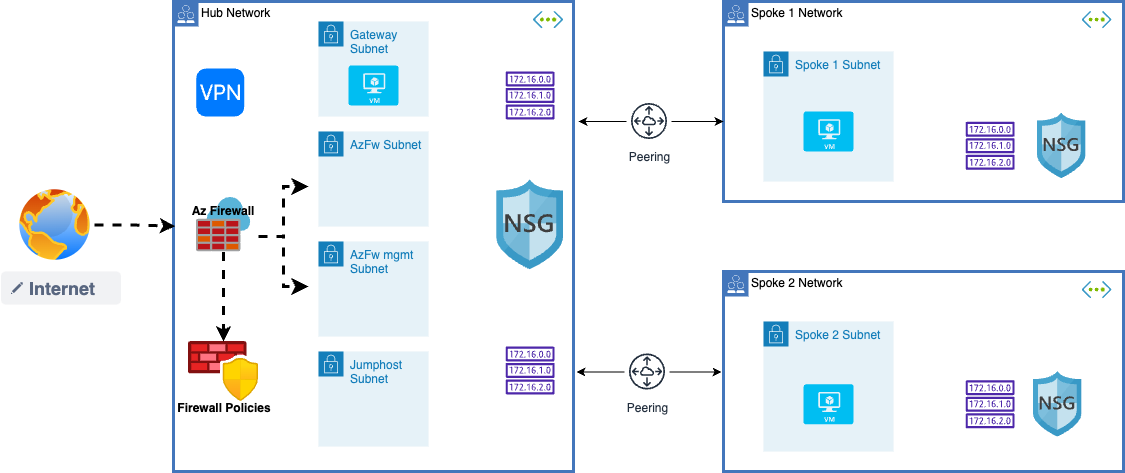

The diagram above was exported from draw.io. Its source (the exported page's mxGraphModel, read from the mxfile embedded in the PNG):
<mxGraphModel dx="1272" dy="821" grid="1" gridSize="10" guides="1" tooltips="1" connect="1" arrows="1" fold="1" page="1" pageScale="1" pageWidth="1169" pageHeight="827" math="0" shadow="0">
  <root>
    <mxCell id="0" />
    <mxCell id="1" parent="0" />
    <mxCell id="ELTe1AagA46Z-7CT8tXJ-2" value="Hub Network" style="shape=mxgraph.ibm.box;prType=public;fontStyle=0;verticalAlign=top;align=left;spacingLeft=32;spacingTop=4;fillColor=none;rounded=0;whiteSpace=wrap;html=1;strokeColor=#4376BB;strokeWidth=3;dashed=0;container=1;spacing=-4;collapsible=0;expand=0;recursiveResize=0;" vertex="1" parent="1">
      <mxGeometry x="178" y="190" width="400" height="470" as="geometry" />
    </mxCell>
    <mxCell id="ELTe1AagA46Z-7CT8tXJ-12" value="" style="aspect=fixed;html=1;points=[];align=center;image;fontSize=12;image=img/lib/azure2/networking/Azure_Firewall_Manager.svg;" vertex="1" parent="ELTe1AagA46Z-7CT8tXJ-2">
      <mxGeometry x="15" y="340" width="70" height="60" as="geometry" />
    </mxCell>
    <mxCell id="ELTe1AagA46Z-7CT8tXJ-13" value="" style="sketch=0;aspect=fixed;html=1;points=[];align=center;image;fontSize=12;image=img/lib/mscae/Azure_Firewall.svg;" vertex="1" parent="ELTe1AagA46Z-7CT8tXJ-2">
      <mxGeometry x="22.75" y="196" width="54.5" height="54.5" as="geometry" />
    </mxCell>
    <mxCell id="ELTe1AagA46Z-7CT8tXJ-17" value="" style="shape=image;verticalLabelPosition=bottom;labelBackgroundColor=#ffffff;verticalAlign=top;aspect=fixed;imageAspect=0;image=data:image/svg+xml,(base64 omitted: 8200 chars);" vertex="1" parent="ELTe1AagA46Z-7CT8tXJ-2">
      <mxGeometry x="323.22" y="178.25" width="66.78" height="90" as="geometry" />
    </mxCell>
    <mxCell id="ELTe1AagA46Z-7CT8tXJ-38" value="" style="shape=image;verticalLabelPosition=bottom;labelBackgroundColor=#ffffff;verticalAlign=top;aspect=fixed;imageAspect=0;image=data:image/svg+xml,(base64 omitted: 3956 chars);" vertex="1" parent="ELTe1AagA46Z-7CT8tXJ-2">
      <mxGeometry x="359.9999999999999" y="10" width="30" height="17.23" as="geometry" />
    </mxCell>
    <mxCell id="ELTe1AagA46Z-7CT8tXJ-39" value="Gateway Subnet" style="points=[[0,0],[0.25,0],[0.5,0],[0.75,0],[1,0],[1,0.25],[1,0.5],[1,0.75],[1,1],[0.75,1],[0.5,1],[0.25,1],[0,1],[0,0.75],[0,0.5],[0,0.25]];outlineConnect=0;gradientColor=none;html=1;whiteSpace=wrap;fontSize=12;fontStyle=0;container=1;pointerEvents=0;collapsible=0;recursiveResize=0;shape=mxgraph.aws4.group;grIcon=mxgraph.aws4.group_security_group;grStroke=0;strokeColor=#147EBA;fillColor=#E6F2F8;verticalAlign=top;align=left;spacingLeft=30;fontColor=#147EBA;dashed=0;" vertex="1" parent="ELTe1AagA46Z-7CT8tXJ-2">
      <mxGeometry x="145" y="20" width="110" height="95" as="geometry" />
    </mxCell>
    <mxCell id="ELTe1AagA46Z-7CT8tXJ-59" value="" style="verticalLabelPosition=bottom;html=1;verticalAlign=top;align=center;strokeColor=none;fillColor=#00BEF2;shape=mxgraph.azure.virtual_machine;" vertex="1" parent="ELTe1AagA46Z-7CT8tXJ-39">
      <mxGeometry x="30" y="44" width="50" height="40" as="geometry" />
    </mxCell>
    <mxCell id="ELTe1AagA46Z-7CT8tXJ-40" value="AzFw Subnet" style="points=[[0,0],[0.25,0],[0.5,0],[0.75,0],[1,0],[1,0.25],[1,0.5],[1,0.75],[1,1],[0.75,1],[0.5,1],[0.25,1],[0,1],[0,0.75],[0,0.5],[0,0.25]];outlineConnect=0;gradientColor=none;html=1;whiteSpace=wrap;fontSize=12;fontStyle=0;container=1;pointerEvents=0;collapsible=0;recursiveResize=0;shape=mxgraph.aws4.group;grIcon=mxgraph.aws4.group_security_group;grStroke=0;strokeColor=#147EBA;fillColor=#E6F2F8;verticalAlign=top;align=left;spacingLeft=30;fontColor=#147EBA;dashed=0;" vertex="1" parent="ELTe1AagA46Z-7CT8tXJ-2">
      <mxGeometry x="145" y="130" width="110" height="95" as="geometry" />
    </mxCell>
    <mxCell id="ELTe1AagA46Z-7CT8tXJ-41" value="AzFw mgmt Subnet" style="points=[[0,0],[0.25,0],[0.5,0],[0.75,0],[1,0],[1,0.25],[1,0.5],[1,0.75],[1,1],[0.75,1],[0.5,1],[0.25,1],[0,1],[0,0.75],[0,0.5],[0,0.25]];outlineConnect=0;gradientColor=none;html=1;whiteSpace=wrap;fontSize=12;fontStyle=0;container=1;pointerEvents=0;collapsible=0;recursiveResize=0;shape=mxgraph.aws4.group;grIcon=mxgraph.aws4.group_security_group;grStroke=0;strokeColor=#147EBA;fillColor=#E6F2F8;verticalAlign=top;align=left;spacingLeft=30;fontColor=#147EBA;dashed=0;" vertex="1" parent="ELTe1AagA46Z-7CT8tXJ-2">
      <mxGeometry x="145" y="240" width="110" height="95" as="geometry" />
    </mxCell>
    <mxCell id="ELTe1AagA46Z-7CT8tXJ-42" value="Jumphost Subnet" style="points=[[0,0],[0.25,0],[0.5,0],[0.75,0],[1,0],[1,0.25],[1,0.5],[1,0.75],[1,1],[0.75,1],[0.5,1],[0.25,1],[0,1],[0,0.75],[0,0.5],[0,0.25]];outlineConnect=0;gradientColor=none;html=1;whiteSpace=wrap;fontSize=12;fontStyle=0;container=1;pointerEvents=0;collapsible=0;recursiveResize=0;shape=mxgraph.aws4.group;grIcon=mxgraph.aws4.group_security_group;grStroke=0;strokeColor=#147EBA;fillColor=#E6F2F8;verticalAlign=top;align=left;spacingLeft=30;fontColor=#147EBA;dashed=0;" vertex="1" parent="ELTe1AagA46Z-7CT8tXJ-2">
      <mxGeometry x="145" y="350" width="110" height="95" as="geometry" />
    </mxCell>
    <mxCell id="ELTe1AagA46Z-7CT8tXJ-45" value="" style="edgeStyle=elbowEdgeStyle;elbow=horizontal;endArrow=classic;html=1;curved=0;rounded=0;endSize=8;startSize=8;dashed=1;strokeWidth=3;" edge="1" parent="ELTe1AagA46Z-7CT8tXJ-2">
      <mxGeometry width="50" height="50" relative="1" as="geometry">
        <mxPoint x="85" y="235" as="sourcePoint" />
        <mxPoint x="135" y="185" as="targetPoint" />
      </mxGeometry>
    </mxCell>
    <mxCell id="ELTe1AagA46Z-7CT8tXJ-46" value="" style="edgeStyle=elbowEdgeStyle;elbow=horizontal;endArrow=classic;html=1;curved=0;rounded=0;endSize=8;startSize=8;dashed=1;strokeWidth=3;" edge="1" parent="ELTe1AagA46Z-7CT8tXJ-2">
      <mxGeometry width="50" height="50" relative="1" as="geometry">
        <mxPoint x="85" y="235" as="sourcePoint" />
        <mxPoint x="135" y="285" as="targetPoint" />
      </mxGeometry>
    </mxCell>
    <mxCell id="ELTe1AagA46Z-7CT8tXJ-52" value="Firewall Policies" style="text;align=center;fontStyle=1;verticalAlign=middle;spacingLeft=3;spacingRight=3;strokeColor=none;rotatable=0;points=[[0,0.5],[1,0.5]];portConstraint=eastwest;" vertex="1" parent="ELTe1AagA46Z-7CT8tXJ-2">
      <mxGeometry x="11" y="393" width="80" height="26" as="geometry" />
    </mxCell>
    <mxCell id="ELTe1AagA46Z-7CT8tXJ-47" value="" style="edgeStyle=orthogonalEdgeStyle;rounded=0;orthogonalLoop=1;jettySize=auto;html=1;dashed=1;strokeWidth=3;startArrow=none;" edge="1" parent="ELTe1AagA46Z-7CT8tXJ-2" source="ELTe1AagA46Z-7CT8tXJ-13" target="ELTe1AagA46Z-7CT8tXJ-12">
      <mxGeometry relative="1" as="geometry">
        <mxPoint x="-50" y="293" as="sourcePoint" />
      </mxGeometry>
    </mxCell>
    <mxCell id="ELTe1AagA46Z-7CT8tXJ-51" value="Az Firewall" style="text;align=center;fontStyle=1;verticalAlign=middle;spacingLeft=3;spacingRight=3;strokeColor=none;rotatable=0;points=[[0,0.5],[1,0.5]];portConstraint=eastwest;" vertex="1" parent="ELTe1AagA46Z-7CT8tXJ-2">
      <mxGeometry x="10" y="196" width="80" height="26" as="geometry" />
    </mxCell>
    <mxCell id="ELTe1AagA46Z-7CT8tXJ-60" value="" style="sketch=0;outlineConnect=0;fontColor=#232F3E;gradientColor=none;fillColor=#4D27AA;strokeColor=none;dashed=0;verticalLabelPosition=bottom;verticalAlign=top;align=center;html=1;fontSize=12;fontStyle=0;aspect=fixed;pointerEvents=1;shape=mxgraph.aws4.route_table;" vertex="1" parent="ELTe1AagA46Z-7CT8tXJ-2">
      <mxGeometry x="332" y="70" width="49.26" height="48" as="geometry" />
    </mxCell>
    <mxCell id="ELTe1AagA46Z-7CT8tXJ-61" value="" style="sketch=0;outlineConnect=0;fontColor=#232F3E;gradientColor=none;fillColor=#4D27AA;strokeColor=none;dashed=0;verticalLabelPosition=bottom;verticalAlign=top;align=center;html=1;fontSize=12;fontStyle=0;aspect=fixed;pointerEvents=1;shape=mxgraph.aws4.route_table;" vertex="1" parent="ELTe1AagA46Z-7CT8tXJ-2">
      <mxGeometry x="332" y="345" width="49.26" height="48" as="geometry" />
    </mxCell>
    <mxCell id="ELTe1AagA46Z-7CT8tXJ-65" value="" style="html=1;strokeWidth=1;shadow=0;dashed=0;shape=mxgraph.ios7.misc.vpn;fillColor=#007AFF;strokeColor=none;buttonText=;strokeColor2=#222222;fontColor=#222222;fontSize=8;verticalLabelPosition=bottom;verticalAlign=top;align=center;sketch=0;" vertex="1" parent="ELTe1AagA46Z-7CT8tXJ-2">
      <mxGeometry x="22.75" y="67" width="48" height="48" as="geometry" />
    </mxCell>
    <mxCell id="ELTe1AagA46Z-7CT8tXJ-3" value="Spoke 1 Network" style="shape=mxgraph.ibm.box;prType=public;fontStyle=0;verticalAlign=top;align=left;spacingLeft=32;spacingTop=4;fillColor=none;rounded=0;whiteSpace=wrap;html=1;strokeColor=#4376BB;strokeWidth=3;dashed=0;container=1;spacing=-4;collapsible=0;expand=0;recursiveResize=0;" vertex="1" parent="1">
      <mxGeometry x="728" y="190" width="400" height="200" as="geometry" />
    </mxCell>
    <mxCell id="ELTe1AagA46Z-7CT8tXJ-5" value="Spoke 1 Subnet" style="points=[[0,0],[0.25,0],[0.5,0],[0.75,0],[1,0],[1,0.25],[1,0.5],[1,0.75],[1,1],[0.75,1],[0.5,1],[0.25,1],[0,1],[0,0.75],[0,0.5],[0,0.25]];outlineConnect=0;gradientColor=none;html=1;whiteSpace=wrap;fontSize=12;fontStyle=0;container=1;pointerEvents=0;collapsible=0;recursiveResize=0;shape=mxgraph.aws4.group;grIcon=mxgraph.aws4.group_security_group;grStroke=0;strokeColor=#147EBA;fillColor=#E6F2F8;verticalAlign=top;align=left;spacingLeft=30;fontColor=#147EBA;dashed=0;" vertex="1" parent="ELTe1AagA46Z-7CT8tXJ-3">
      <mxGeometry x="40" y="50" width="130" height="130" as="geometry" />
    </mxCell>
    <mxCell id="ELTe1AagA46Z-7CT8tXJ-20" value="" style="verticalLabelPosition=bottom;html=1;verticalAlign=top;align=center;strokeColor=none;fillColor=#00BEF2;shape=mxgraph.azure.virtual_machine;" vertex="1" parent="ELTe1AagA46Z-7CT8tXJ-5">
      <mxGeometry x="40" y="60" width="50" height="40" as="geometry" />
    </mxCell>
    <mxCell id="ELTe1AagA46Z-7CT8tXJ-19" value="" style="shape=image;verticalLabelPosition=bottom;labelBackgroundColor=#ffffff;verticalAlign=top;aspect=fixed;imageAspect=0;image=data:image/svg+xml,(base64 omitted: 8200 chars);" vertex="1" parent="ELTe1AagA46Z-7CT8tXJ-3">
      <mxGeometry x="314" y="111.5" width="48.6" height="65.5" as="geometry" />
    </mxCell>
    <mxCell id="ELTe1AagA46Z-7CT8tXJ-37" value="" style="shape=image;verticalLabelPosition=bottom;labelBackgroundColor=#ffffff;verticalAlign=top;aspect=fixed;imageAspect=0;image=data:image/svg+xml,(base64 omitted: 3956 chars);" vertex="1" parent="ELTe1AagA46Z-7CT8tXJ-3">
      <mxGeometry x="358.5999999999999" y="10" width="30" height="17.23" as="geometry" />
    </mxCell>
    <mxCell id="ELTe1AagA46Z-7CT8tXJ-62" value="" style="sketch=0;outlineConnect=0;fontColor=#232F3E;gradientColor=none;fillColor=#4D27AA;strokeColor=none;dashed=0;verticalLabelPosition=bottom;verticalAlign=top;align=center;html=1;fontSize=12;fontStyle=0;aspect=fixed;pointerEvents=1;shape=mxgraph.aws4.route_table;" vertex="1" parent="ELTe1AagA46Z-7CT8tXJ-3">
      <mxGeometry x="242" y="120.25" width="49.26" height="48" as="geometry" />
    </mxCell>
    <mxCell id="ELTe1AagA46Z-7CT8tXJ-4" value="Spoke 2 Network" style="shape=mxgraph.ibm.box;prType=public;fontStyle=0;verticalAlign=top;align=left;spacingLeft=32;spacingTop=4;fillColor=none;rounded=0;whiteSpace=wrap;html=1;strokeColor=#4376BB;strokeWidth=3;dashed=0;container=1;spacing=-4;collapsible=0;expand=0;recursiveResize=0;" vertex="1" parent="1">
      <mxGeometry x="728" y="460" width="400" height="200" as="geometry" />
    </mxCell>
    <mxCell id="ELTe1AagA46Z-7CT8tXJ-11" value="Spoke 2 Subnet" style="points=[[0,0],[0.25,0],[0.5,0],[0.75,0],[1,0],[1,0.25],[1,0.5],[1,0.75],[1,1],[0.75,1],[0.5,1],[0.25,1],[0,1],[0,0.75],[0,0.5],[0,0.25]];outlineConnect=0;gradientColor=none;html=1;whiteSpace=wrap;fontSize=12;fontStyle=0;container=1;pointerEvents=0;collapsible=0;recursiveResize=0;shape=mxgraph.aws4.group;grIcon=mxgraph.aws4.group_security_group;grStroke=0;strokeColor=#147EBA;fillColor=#E6F2F8;verticalAlign=top;align=left;spacingLeft=30;fontColor=#147EBA;dashed=0;" vertex="1" parent="ELTe1AagA46Z-7CT8tXJ-4">
      <mxGeometry x="40" y="50" width="130" height="130" as="geometry" />
    </mxCell>
    <mxCell id="ELTe1AagA46Z-7CT8tXJ-21" value="" style="verticalLabelPosition=bottom;html=1;verticalAlign=top;align=center;strokeColor=none;fillColor=#00BEF2;shape=mxgraph.azure.virtual_machine;" vertex="1" parent="ELTe1AagA46Z-7CT8tXJ-11">
      <mxGeometry x="40" y="62.75" width="50" height="40" as="geometry" />
    </mxCell>
    <mxCell id="ELTe1AagA46Z-7CT8tXJ-18" value="" style="shape=image;verticalLabelPosition=bottom;labelBackgroundColor=#ffffff;verticalAlign=top;aspect=fixed;imageAspect=0;image=data:image/svg+xml,(base64 omitted: 8200 chars);" vertex="1" parent="ELTe1AagA46Z-7CT8tXJ-4">
      <mxGeometry x="310" y="100" width="48.6" height="65.5" as="geometry" />
    </mxCell>
    <mxCell id="ELTe1AagA46Z-7CT8tXJ-36" value="" style="shape=image;verticalLabelPosition=bottom;labelBackgroundColor=#ffffff;verticalAlign=top;aspect=fixed;imageAspect=0;image=data:image/svg+xml,(base64 omitted: 3956 chars);" vertex="1" parent="ELTe1AagA46Z-7CT8tXJ-4">
      <mxGeometry x="358.6" y="10" width="30" height="17.23" as="geometry" />
    </mxCell>
    <mxCell id="ELTe1AagA46Z-7CT8tXJ-63" value="" style="sketch=0;outlineConnect=0;fontColor=#232F3E;gradientColor=none;fillColor=#4D27AA;strokeColor=none;dashed=0;verticalLabelPosition=bottom;verticalAlign=top;align=center;html=1;fontSize=12;fontStyle=0;aspect=fixed;pointerEvents=1;shape=mxgraph.aws4.route_table;" vertex="1" parent="ELTe1AagA46Z-7CT8tXJ-4">
      <mxGeometry x="242" y="108.75" width="49.26" height="48" as="geometry" />
    </mxCell>
    <mxCell id="ELTe1AagA46Z-7CT8tXJ-23" value="" style="endArrow=classic;html=1;rounded=0;" edge="1" parent="1">
      <mxGeometry relative="1" as="geometry">
        <mxPoint x="608" y="310" as="sourcePoint" />
        <mxPoint x="728" y="310" as="targetPoint" />
      </mxGeometry>
    </mxCell>
    <mxCell id="ELTe1AagA46Z-7CT8tXJ-26" value="" style="endArrow=classic;html=1;rounded=0;" edge="1" parent="1">
      <mxGeometry relative="1" as="geometry">
        <mxPoint x="703" y="310" as="sourcePoint" />
        <mxPoint x="583" y="310" as="targetPoint" />
      </mxGeometry>
    </mxCell>
    <mxCell id="ELTe1AagA46Z-7CT8tXJ-14" value="Peering" style="sketch=0;outlineConnect=0;fontColor=#232F3E;gradientColor=none;strokeColor=#232F3E;fillColor=#ffffff;dashed=0;verticalLabelPosition=bottom;verticalAlign=top;align=center;html=1;fontSize=12;fontStyle=0;aspect=fixed;shape=mxgraph.aws4.resourceIcon;resIcon=mxgraph.aws4.peering;" vertex="1" parent="1">
      <mxGeometry x="631" y="287" width="45" height="45" as="geometry" />
    </mxCell>
    <mxCell id="ELTe1AagA46Z-7CT8tXJ-28" value="" style="endArrow=classic;html=1;rounded=0;" edge="1" parent="1">
      <mxGeometry relative="1" as="geometry">
        <mxPoint x="606" y="560.5" as="sourcePoint" />
        <mxPoint x="726" y="560.5" as="targetPoint" />
      </mxGeometry>
    </mxCell>
    <mxCell id="ELTe1AagA46Z-7CT8tXJ-29" value="" style="endArrow=classic;html=1;rounded=0;" edge="1" parent="1">
      <mxGeometry relative="1" as="geometry">
        <mxPoint x="701" y="560.5" as="sourcePoint" />
        <mxPoint x="581" y="560.5" as="targetPoint" />
      </mxGeometry>
    </mxCell>
    <mxCell id="ELTe1AagA46Z-7CT8tXJ-30" value="Peering" style="sketch=0;outlineConnect=0;fontColor=#232F3E;gradientColor=none;strokeColor=#232F3E;fillColor=#ffffff;dashed=0;verticalLabelPosition=bottom;verticalAlign=top;align=center;html=1;fontSize=12;fontStyle=0;aspect=fixed;shape=mxgraph.aws4.resourceIcon;resIcon=mxgraph.aws4.peering;" vertex="1" parent="1">
      <mxGeometry x="629" y="537.5" width="45" height="45" as="geometry" />
    </mxCell>
    <mxCell id="ELTe1AagA46Z-7CT8tXJ-58" style="edgeStyle=orthogonalEdgeStyle;rounded=0;orthogonalLoop=1;jettySize=auto;html=1;exitX=1;exitY=0.5;exitDx=0;exitDy=0;entryX=0.004;entryY=0.478;entryDx=0;entryDy=0;entryPerimeter=0;dashed=1;strokeWidth=3;fontSize=18;" edge="1" parent="1" source="ELTe1AagA46Z-7CT8tXJ-55" target="ELTe1AagA46Z-7CT8tXJ-2">
      <mxGeometry relative="1" as="geometry" />
    </mxCell>
    <mxCell id="ELTe1AagA46Z-7CT8tXJ-55" value="" style="aspect=fixed;perimeter=ellipsePerimeter;html=1;align=center;shadow=0;dashed=0;spacingTop=3;image;image=img/lib/active_directory/internet_globe.svg;" vertex="1" parent="1">
      <mxGeometry x="20" y="374" width="79" height="79" as="geometry" />
    </mxCell>
    <mxCell id="ELTe1AagA46Z-7CT8tXJ-56" value="&lt;font style=&quot;font-size: 18px;&quot;&gt;&lt;b&gt;Internet&lt;/b&gt;&lt;/font&gt;" style="rounded=1;align=left;fillColor=#F1F2F4;strokeColor=none;html=1;fontColor=#596780;fontSize=12;spacingLeft=26;" vertex="1" parent="1">
      <mxGeometry x="5.5" y="460" width="120" height="33" as="geometry" />
    </mxCell>
    <mxCell id="ELTe1AagA46Z-7CT8tXJ-57" value="" style="shape=mxgraph.mscae.intune.subscription_portal;fillColor=#596780;strokeColor=none;fontColor=#ffffff;labelPosition=right;verticalLabelPosition=middle;align=left;verticalAlign=middle;html=1;spacingLeft=5" vertex="1" parent="ELTe1AagA46Z-7CT8tXJ-56">
      <mxGeometry y="0.5" width="12" height="12" relative="1" as="geometry">
        <mxPoint x="10" y="-6" as="offset" />
      </mxGeometry>
    </mxCell>
  </root>
</mxGraphModel>